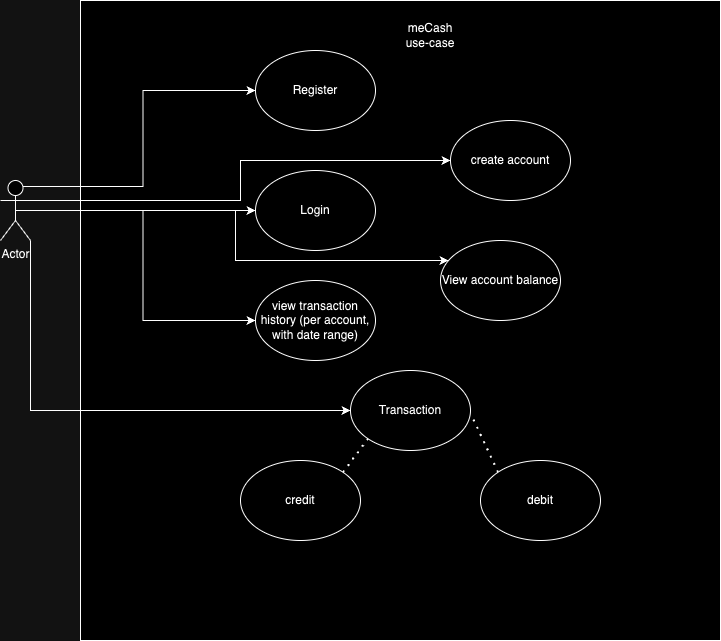

The diagram above was exported from draw.io. Its source (the exported page's mxGraphModel, read from the mxfile embedded in the PNG):
<mxGraphModel dx="1266" dy="651" grid="1" gridSize="10" guides="1" tooltips="1" connect="1" arrows="1" fold="1" page="1" pageScale="1" pageWidth="850" pageHeight="1100" math="0" shadow="0">
  <root>
    <mxCell id="0" />
    <mxCell id="1" parent="0" />
    <mxCell id="IM-L45CHT0sqmJNXlmkT-19" value="" style="whiteSpace=wrap;html=1;aspect=fixed;" vertex="1" parent="1">
      <mxGeometry x="130" y="30" width="640" height="640" as="geometry" />
    </mxCell>
    <mxCell id="IM-L45CHT0sqmJNXlmkT-11" style="edgeStyle=orthogonalEdgeStyle;rounded=0;orthogonalLoop=1;jettySize=auto;html=1;exitX=0.75;exitY=0.1;exitDx=0;exitDy=0;exitPerimeter=0;entryX=0;entryY=0.5;entryDx=0;entryDy=0;" edge="1" parent="1" source="IM-L45CHT0sqmJNXlmkT-1" target="IM-L45CHT0sqmJNXlmkT-2">
      <mxGeometry relative="1" as="geometry" />
    </mxCell>
    <mxCell id="IM-L45CHT0sqmJNXlmkT-12" style="edgeStyle=orthogonalEdgeStyle;rounded=0;orthogonalLoop=1;jettySize=auto;html=1;exitX=1;exitY=0.3333333333333333;exitDx=0;exitDy=0;exitPerimeter=0;" edge="1" parent="1" source="IM-L45CHT0sqmJNXlmkT-1" target="IM-L45CHT0sqmJNXlmkT-4">
      <mxGeometry relative="1" as="geometry" />
    </mxCell>
    <mxCell id="IM-L45CHT0sqmJNXlmkT-13" style="edgeStyle=orthogonalEdgeStyle;rounded=0;orthogonalLoop=1;jettySize=auto;html=1;exitX=0.5;exitY=0.5;exitDx=0;exitDy=0;exitPerimeter=0;" edge="1" parent="1" source="IM-L45CHT0sqmJNXlmkT-1" target="IM-L45CHT0sqmJNXlmkT-3">
      <mxGeometry relative="1" as="geometry" />
    </mxCell>
    <mxCell id="IM-L45CHT0sqmJNXlmkT-14" style="edgeStyle=orthogonalEdgeStyle;rounded=0;orthogonalLoop=1;jettySize=auto;html=1;exitX=0.5;exitY=0.5;exitDx=0;exitDy=0;exitPerimeter=0;" edge="1" parent="1" source="IM-L45CHT0sqmJNXlmkT-1" target="IM-L45CHT0sqmJNXlmkT-6">
      <mxGeometry relative="1" as="geometry">
        <Array as="points">
          <mxPoint x="285" y="240" />
          <mxPoint x="285" y="290" />
        </Array>
      </mxGeometry>
    </mxCell>
    <mxCell id="IM-L45CHT0sqmJNXlmkT-15" style="edgeStyle=orthogonalEdgeStyle;rounded=0;orthogonalLoop=1;jettySize=auto;html=1;exitX=0.5;exitY=0.5;exitDx=0;exitDy=0;exitPerimeter=0;entryX=0;entryY=0.5;entryDx=0;entryDy=0;" edge="1" parent="1" source="IM-L45CHT0sqmJNXlmkT-1" target="IM-L45CHT0sqmJNXlmkT-5">
      <mxGeometry relative="1" as="geometry" />
    </mxCell>
    <mxCell id="IM-L45CHT0sqmJNXlmkT-16" style="edgeStyle=orthogonalEdgeStyle;rounded=0;orthogonalLoop=1;jettySize=auto;html=1;exitX=1;exitY=1;exitDx=0;exitDy=0;exitPerimeter=0;entryX=0;entryY=0.5;entryDx=0;entryDy=0;" edge="1" parent="1" source="IM-L45CHT0sqmJNXlmkT-1" target="IM-L45CHT0sqmJNXlmkT-7">
      <mxGeometry relative="1" as="geometry" />
    </mxCell>
    <mxCell id="IM-L45CHT0sqmJNXlmkT-1" value="Actor" style="shape=umlActor;verticalLabelPosition=bottom;verticalAlign=top;html=1;outlineConnect=0;" vertex="1" parent="1">
      <mxGeometry x="50" y="210" width="30" height="60" as="geometry" />
    </mxCell>
    <mxCell id="IM-L45CHT0sqmJNXlmkT-2" value="Register" style="ellipse;whiteSpace=wrap;html=1;" vertex="1" parent="1">
      <mxGeometry x="305" y="80" width="120" height="80" as="geometry" />
    </mxCell>
    <mxCell id="IM-L45CHT0sqmJNXlmkT-3" value="Login" style="ellipse;whiteSpace=wrap;html=1;" vertex="1" parent="1">
      <mxGeometry x="305" y="200" width="120" height="80" as="geometry" />
    </mxCell>
    <mxCell id="IM-L45CHT0sqmJNXlmkT-4" value="create account" style="ellipse;whiteSpace=wrap;html=1;" vertex="1" parent="1">
      <mxGeometry x="500" y="150" width="120" height="80" as="geometry" />
    </mxCell>
    <mxCell id="IM-L45CHT0sqmJNXlmkT-5" value="view transaction history (per account, with date range)" style="ellipse;whiteSpace=wrap;html=1;" vertex="1" parent="1">
      <mxGeometry x="305" y="310" width="120" height="80" as="geometry" />
    </mxCell>
    <mxCell id="IM-L45CHT0sqmJNXlmkT-6" value="View account balance" style="ellipse;whiteSpace=wrap;html=1;" vertex="1" parent="1">
      <mxGeometry x="490" y="270" width="120" height="80" as="geometry" />
    </mxCell>
    <mxCell id="IM-L45CHT0sqmJNXlmkT-7" value="Transaction" style="ellipse;whiteSpace=wrap;html=1;" vertex="1" parent="1">
      <mxGeometry x="400" y="400" width="120" height="80" as="geometry" />
    </mxCell>
    <mxCell id="IM-L45CHT0sqmJNXlmkT-8" value="credit" style="ellipse;whiteSpace=wrap;html=1;" vertex="1" parent="1">
      <mxGeometry x="290" y="490" width="120" height="80" as="geometry" />
    </mxCell>
    <mxCell id="IM-L45CHT0sqmJNXlmkT-9" value="debit" style="ellipse;whiteSpace=wrap;html=1;" vertex="1" parent="1">
      <mxGeometry x="530" y="490" width="120" height="80" as="geometry" />
    </mxCell>
    <mxCell id="IM-L45CHT0sqmJNXlmkT-17" value="" style="endArrow=none;dashed=1;html=1;dashPattern=1 3;strokeWidth=2;rounded=0;entryX=0;entryY=1;entryDx=0;entryDy=0;exitX=1;exitY=0;exitDx=0;exitDy=0;" edge="1" parent="1" source="IM-L45CHT0sqmJNXlmkT-8" target="IM-L45CHT0sqmJNXlmkT-7">
      <mxGeometry width="50" height="50" relative="1" as="geometry">
        <mxPoint x="400" y="400" as="sourcePoint" />
        <mxPoint x="450" y="350" as="targetPoint" />
      </mxGeometry>
    </mxCell>
    <mxCell id="IM-L45CHT0sqmJNXlmkT-18" value="" style="endArrow=none;dashed=1;html=1;dashPattern=1 3;strokeWidth=2;rounded=0;exitX=1.025;exitY=0.613;exitDx=0;exitDy=0;exitPerimeter=0;entryX=0;entryY=0;entryDx=0;entryDy=0;" edge="1" parent="1" source="IM-L45CHT0sqmJNXlmkT-7" target="IM-L45CHT0sqmJNXlmkT-9">
      <mxGeometry width="50" height="50" relative="1" as="geometry">
        <mxPoint x="570" y="460" as="sourcePoint" />
        <mxPoint x="620" y="410" as="targetPoint" />
      </mxGeometry>
    </mxCell>
    <mxCell id="IM-L45CHT0sqmJNXlmkT-20" value="meCash use-case" style="text;html=1;align=center;verticalAlign=middle;whiteSpace=wrap;rounded=0;" vertex="1" parent="1">
      <mxGeometry x="450" y="50" width="60" height="30" as="geometry" />
    </mxCell>
  </root>
</mxGraphModel>